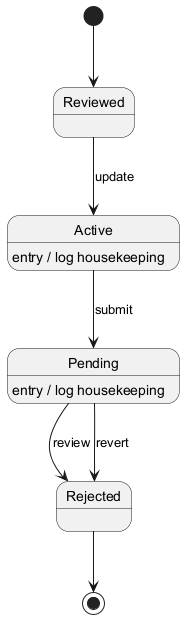

The diagram above was rendered by PlantUML. Its source (embedded in the PNG):
@startuml
skinparam backgroundColor #FFFFFF
skinparam classBackgroundColor #F1F8E9
skinparam classBorderColor #33691E
[*] --> Reviewed
Reviewed --> Active : update
Active --> Pending : submit
Active : entry / log housekeeping
Pending --> Rejected : review
Pending : entry / log housekeeping
Pending --> Rejected : revert
Rejected --> [*]
@enduml